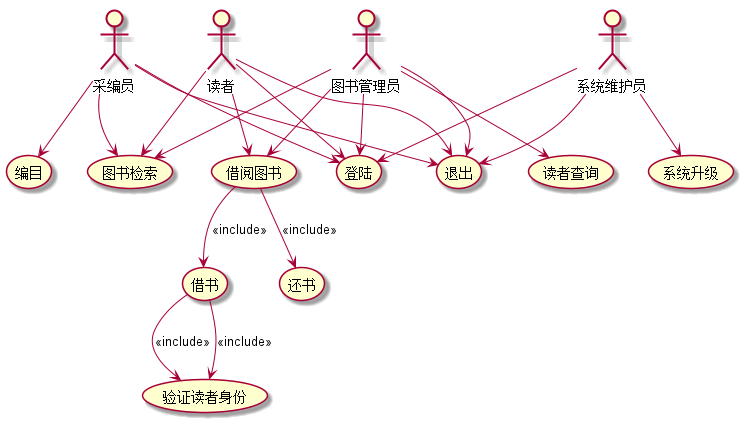

The diagram above was rendered by PlantUML. Its source (embedded in the PNG):
@startuml
usecase (编目)
usecase (图书检索)
usecase (借阅图书)
usecase (读者查询)
usecase (登陆)
usecase (退出)
usecase (系统升级)
usecase (借书)
usecase (还书)
usecase (验证读者身份)
actor :采编员:
actor :读者:
actor :系统维护员:
actor :图书管理员:
:采编员: --> (编目)
:采编员: --> (图书检索)
:采编员: --> (登陆)
:采编员: --> (退出)

:读者: --> (图书检索)
:读者: --> (借阅图书)
:读者: --> (登陆)
:读者: --> (退出)

:图书管理员: --> (图书检索)
:图书管理员: --> (借阅图书)
:图书管理员: --> (读者查询)
:图书管理员: --> (登陆)
:图书管理员: --> (退出)

:系统维护员: --> (系统升级)
:系统维护员: --> (登陆)
:系统维护员: --> (退出)


(借阅图书) --> (借书) : <<include>>
(借阅图书) --> (还书) : <<include>>

(借书) --> (验证读者身份) : <<include>>
(借书) --> (验证读者身份) : <<include>>
@enduml